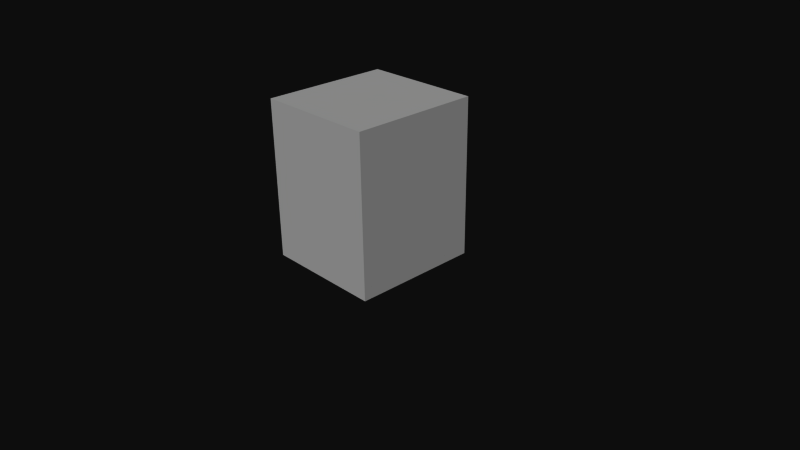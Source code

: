# Source: death.blend  (saved by Blender 2.62.0; exported with 4.5.12 LTS)
import bpy
from mathutils import Matrix  # noqa: F401  (used for matrix-valued properties, if any)

bpy.ops.wm.read_factory_settings(use_empty=True)
scene = bpy.context.scene
scene.name = 'Scene'

# ---- collections
col_collection_1 = bpy.data.collections.new('Collection 1'); scene.collection.children.link(col_collection_1)

# ---- world
world_world = bpy.data.worlds.new('World'); scene.world = world_world
world_world.color = (0.05088, 0.05088, 0.05088)
world_world.use_sun_shadow = False
world_world.sun_shadow_jitter_overblur = 0.0
world_world.cycles.sampling_method = 'MANUAL'
world_world.cycles.sample_map_resolution = 256

# ---- cameras
cam_camera = bpy.data.cameras.new('Camera')
cam_camera.clip_end = 100.0
cam_camera.lens = 35.0
cam_camera.sensor_width = 32.0
cam_camera.sensor_height = 18.0
cam_camera.ortho_scale = 7.314
cam_camera.dof.focus_distance = 0.0
cam_camera.dof.aperture_fstop = 128.0

# ---- meshes
me_cube_008 = bpy.data.meshes.new('Cube.008')
me_cube_008.from_pydata([(1.0, 1.0, -1.0), (1.0, -1.0, -1.0), (-1.0, -1.0, -1.0), (-1.0, 1.0, -1.0), (1.0, 1.0, 1.0), (1.0, -1.0, 1.0), (-1.0, -1.0, 1.0), (-1.0, 1.0, 1.0)], [], [(0, 1, 2, 3), (4, 7, 6, 5), (0, 4, 5, 1), (1, 5, 6, 2), (2, 6, 7, 3), (4, 0, 3, 7)])
_uv = me_cube_008.uv_layers.new(name='UVMap')
_uv.uv.foreach_set('vector', [0.6656, 0.3333, 0.6667, 0.6656, 0.3344, 0.6667, 0.3333, 0.3344, 1.0, 0.001019, 0.999, 0.3333, 0.6667, 0.3323, 0.6677, 1.585e-07, 0.999, 0.3333, 1.0, 0.6656, 0.6677, 0.6667, 0.6667, 0.3344, 0.00102, 0.6667, 1.585e-07, 0.3344, 0.3323, 0.3333, 0.3333, 0.6656, 0.3333, 0.3323, 0.00102, 0.3333, 0.0, 0.00102, 0.3323, 0.0, 0.3333, 0.001019, 0.6656, 0.0, 0.6667, 0.3323, 0.3344, 0.3333])
me_cube_008.use_remesh_preserve_volume = False
me_cube_008.use_remesh_preserve_attributes = False
me_cube_008.use_mirror_vertex_groups = False
me_cube_008.update()
me_cube_007 = bpy.data.meshes.new('Cube.007')
me_cube_007.from_pydata([(1.0, 1.0, -1.0), (1.0, -1.0, -1.0), (-1.0, -1.0, -1.0), (-1.0, 1.0, -1.0), (1.0, 1.0, 1.0), (1.0, -1.0, 1.0), (-1.0, -1.0, 1.0), (-1.0, 1.0, 1.0)], [], [(0, 1, 2, 3), (4, 7, 6, 5), (0, 4, 5, 1), (1, 5, 6, 2), (2, 6, 7, 3), (4, 0, 3, 7)])
_uv = me_cube_007.uv_layers.new(name='UVMap')
_uv.uv.foreach_set('vector', [0.6656, 0.3333, 0.6667, 0.6656, 0.3344, 0.6667, 0.3333, 0.3344, 1.0, 0.001019, 0.999, 0.3333, 0.6667, 0.3323, 0.6677, 1.585e-07, 0.999, 0.3333, 1.0, 0.6656, 0.6677, 0.6667, 0.6667, 0.3344, 0.00102, 0.6667, 1.585e-07, 0.3344, 0.3323, 0.3333, 0.3333, 0.6656, 0.3333, 0.3323, 0.00102, 0.3333, 0.0, 0.00102, 0.3323, 0.0, 0.3333, 0.001019, 0.6656, 0.0, 0.6667, 0.3323, 0.3344, 0.3333])
me_cube_007.use_remesh_preserve_volume = False
me_cube_007.use_remesh_preserve_attributes = False
me_cube_007.use_mirror_vertex_groups = False
me_cube_007.update()
me_icosphere_001 = bpy.data.meshes.new('Icosphere.001')
me_icosphere_001.from_pydata([(0.0, 0.0, -0.25), (0.1809, -0.1314, -0.1118), (-0.0691, -0.2127, -0.1118), (-0.2236, 0.0, -0.1118), (-0.0691, 0.2127, -0.1118), (0.1809, 0.1314, -0.1118), (0.0691, -0.2127, 0.1118), (-0.1809, -0.1314, 0.1118), (-0.1809, 0.1314, 0.1118), (0.0691, 0.2127, 0.1118), (0.2236, 0.0, 0.1118), (0.0, 0.0, 0.25)], [], [(2, 0, 1), (1, 0, 5), (3, 0, 2), (4, 0, 3), (5, 0, 4), (1, 5, 10), (2, 1, 6), (3, 2, 7), (4, 3, 8), (5, 4, 9), (6, 1, 10), (7, 2, 6), (8, 3, 7), (9, 4, 8), (10, 5, 9), (6, 10, 11), (7, 6, 11), (8, 7, 11), (9, 8, 11), (10, 9, 11)])
_uv = me_icosphere_001.uv_layers.new(name='UVMap')
_uv.uv.foreach_set('vector', [0.0, 0.15, 0.1724, 0.0501, 0.1398, 0.292, 0.1398, 0.292, 0.1724, 0.0501, 0.3656, 0.1993, 0.5773, 0.4666, 0.7618, 0.3913, 0.7885, 0.5888, 0.1541, 0.5888, 0.1808, 0.3913, 0.3653, 0.4666, 0.3656, 0.1993, 0.1724, 0.0501, 0.3653, 0.0, 0.1398, 0.292, 0.3656, 0.1993, 0.3125, 0.3913, 0.3927, 0.3913, 0.577, 0.4669, 0.3656, 0.5887, 0.5773, 0.4666, 0.7885, 0.5888, 0.577, 0.7106, 0.1541, 0.5888, 0.3653, 0.4666, 0.3656, 0.7106, 0.7885, 0.4669, 0.9729, 0.3913, 1.0, 0.5887, 0.3656, 0.5887, 0.577, 0.4669, 0.5768, 0.711, 0.577, 0.7106, 0.7885, 0.5888, 0.7614, 0.7862, 0.3656, 0.1921, 0.4186, 0.0, 0.5913, 0.09938, 0.1812, 0.7862, 0.1541, 0.5888, 0.3656, 0.7106, 0.7888, 0.711, 0.7885, 0.4669, 1.0, 0.5887, 0.3656, 0.5887, 0.5768, 0.711, 0.3923, 0.7862, 0.5913, 0.09938, 0.7311, 0.2413, 0.5587, 0.3412, 0.3656, 0.1921, 0.5913, 0.09938, 0.5587, 0.3412, 0.3659, 0.3913, 0.3656, 0.1921, 0.5587, 0.3412, 0.7888, 0.711, 1.0, 0.5887, 0.9733, 0.7862])
me_icosphere_001.use_remesh_preserve_volume = False
me_icosphere_001.use_remesh_preserve_attributes = False
me_icosphere_001.use_mirror_vertex_groups = False
me_icosphere_001.update()
me_icosphere = bpy.data.meshes.new('Icosphere')
me_icosphere.from_pydata([(0.0, 0.0, -0.5), (0.3618, -0.2629, -0.2236), (-0.1382, -0.4253, -0.2236), (-0.4472, 0.0, -0.2236), (-0.1382, 0.4253, -0.2236), (0.3618, 0.2629, -0.2236), (0.1382, -0.4253, 0.2236), (-0.3618, -0.2629, 0.2236), (-0.3618, 0.2629, 0.2236), (0.1382, 0.4253, 0.2236), (0.4472, 0.0, 0.2236), (0.0, 0.0, 0.5), (-0.08123, -0.25, -0.4253), (0.2127, -0.1545, -0.4253), (0.1314, -0.4045, -0.2629), (0.2127, 0.1545, -0.4253), (0.4253, 0.0, -0.2629), (-0.2629, 0.0, -0.4253), (-0.3441, -0.25, -0.2629), (-0.08123, 0.25, -0.4253), (-0.3441, 0.25, -0.2629), (0.1314, 0.4045, -0.2629), (0.4755, 0.1545, 0.0), (0.4755, -0.1545, 0.0), (0.2939, -0.4045, 0.0), (0.0, -0.5, 0.0), (-0.2939, -0.4045, 0.0), (-0.4755, -0.1545, 0.0), (-0.4755, 0.1545, 0.0), (-0.2939, 0.4045, 0.0), (0.0, 0.5, 0.0), (0.2939, 0.4045, 0.0), (0.3441, -0.25, 0.2629), (-0.1314, -0.4045, 0.2629), (-0.4253, 0.0, 0.2629), (-0.1314, 0.4045, 0.2629), (0.3441, 0.25, 0.2629), (0.2629, 0.0, 0.4253), (0.08123, -0.25, 0.4253), (-0.2127, -0.1545, 0.4253), (-0.2127, 0.1545, 0.4253), (0.08123, 0.25, 0.4253), (-0.1141, -0.351, -0.3373), (-0.04222, -0.1299, -0.481), (0.1105, -0.08031, -0.481), (0.2986, -0.2169, -0.3373), (-0.003513, -0.4313, -0.2529), (0.2564, -0.3469, -0.2529), (0.1105, 0.08031, -0.481), (0.2986, 0.2169, -0.3373), (0.4091, -0.1366, -0.2529), (0.4091, 0.1366, -0.2529), (-0.3691, 0.0, -0.3373), (-0.1366, 0.0, -0.481), (-0.4113, -0.1299, -0.2529), (-0.2507, -0.351, -0.2529), (-0.1141, 0.351, -0.3373), (-0.04222, 0.1299, -0.481), (-0.2507, 0.351, -0.2529), (-0.4113, 0.1299, -0.2529), (-0.003513, 0.4313, -0.2529), (0.2564, 0.3469, -0.2529), (0.4796, 0.08031, 0.1162), (0.4352, 0.2169, -0.1162), (0.4796, -0.08031, 0.1162), (0.4352, -0.2169, -0.1162), (0.2246, -0.4313, 0.1162), (0.3408, -0.3469, -0.1162), (0.07183, -0.481, 0.1162), (-0.07183, -0.481, -0.1162), (-0.3408, -0.3469, 0.1162), (-0.2246, -0.4313, -0.1162), (-0.4796, -0.08031, -0.1162), (-0.4352, -0.2169, 0.1162), (-0.4796, 0.08031, -0.1162), (-0.4352, 0.2169, 0.1162), (-0.2246, 0.4313, -0.1162), (-0.3408, 0.3469, 0.1162), (-0.07183, 0.481, -0.1162), (0.07183, 0.481, 0.1162), (0.2246, 0.4313, 0.1162), (0.3408, 0.3469, -0.1162), (0.4113, -0.1299, 0.2529), (0.2507, -0.351, 0.2529), (-0.2564, -0.3469, 0.2529), (0.003513, -0.4313, 0.2529), (-0.4091, -0.1366, 0.2529), (-0.4091, 0.1366, 0.2529), (0.003513, 0.4313, 0.2529), (-0.2564, 0.3469, 0.2529), (0.4113, 0.1299, 0.2529), (0.2507, 0.351, 0.2529), (0.1366, 0.0, 0.481), (0.3691, 0.0, 0.3373), (0.04222, -0.1299, 0.481), (0.1141, -0.351, 0.3373), (-0.1105, -0.08031, 0.481), (-0.2986, -0.2169, 0.3373), (-0.1105, 0.08031, 0.481), (-0.2986, 0.2169, 0.3373), (0.04222, 0.1299, 0.481), (0.1141, 0.351, 0.3373), (0.0264, -0.3441, -0.3618), (0.0691, -0.2127, -0.4472), (0.1809, -0.2939, -0.3618), (0.3354, -0.08123, -0.3618), (0.2236, 0.0, -0.4472), (0.3354, 0.08123, -0.3618), (-0.3191, -0.1314, -0.3618), (-0.1809, -0.1314, -0.4472), (-0.2236, -0.2629, -0.3618), (-0.2236, 0.2629, -0.3618), (-0.1809, 0.1314, -0.4472), (-0.3191, 0.1314, -0.3618), (0.1809, 0.2939, -0.3618), (0.0691, 0.2127, -0.4472), (0.0264, 0.3441, -0.3618), (0.4736, -0.08123, -0.1382), (0.4736, 0.08123, -0.1382), (0.5, 0.0, 0.0), (0.0691, -0.4755, -0.1382), (0.2236, -0.4253, -0.1382), (0.1545, -0.4755, 0.0), (-0.4309, -0.2127, -0.1382), (-0.3354, -0.3441, -0.1382), (-0.4045, -0.2939, 0.0), (-0.3354, 0.3441, -0.1382), (-0.4309, 0.2127, -0.1382), (-0.4045, 0.2939, 0.0), (0.2236, 0.4253, -0.1382), (0.0691, 0.4755, -0.1382), (0.1545, 0.4755, 0.0), (0.3354, -0.3441, 0.1382), (0.4045, -0.2939, 0.0), (0.4309, -0.2127, 0.1382), (-0.2236, -0.4253, 0.1382), (-0.1545, -0.4755, 0.0), (-0.0691, -0.4755, 0.1382), (-0.4736, 0.08123, 0.1382), (-0.5, 0.0, 0.0), (-0.4736, -0.08123, 0.1382), (-0.0691, 0.4755, 0.1382), (-0.1545, 0.4755, 0.0), (-0.2236, 0.4253, 0.1382), (0.4309, 0.2127, 0.1382), (0.4045, 0.2939, 0.0), (0.3354, 0.3441, 0.1382), (0.2236, -0.2629, 0.3618), (0.3191, -0.1314, 0.3618), (0.1809, -0.1314, 0.4472), (-0.1809, -0.2939, 0.3618), (-0.0264, -0.3441, 0.3618), (-0.0691, -0.2127, 0.4472), (-0.3354, 0.08123, 0.3618), (-0.3354, -0.08123, 0.3618), (-0.2236, 0.0, 0.4472), (-0.0264, 0.3441, 0.3618), (-0.1809, 0.2939, 0.3618), (-0.0691, 0.2127, 0.4472), (0.3191, 0.1314, 0.3618), (0.2236, 0.2629, 0.3618), (0.1809, 0.1314, 0.4472)], [], [(102, 14, 46), (46, 42, 102), (12, 102, 42), (42, 46, 2), (102, 12, 103), (103, 104, 102), (14, 102, 104), (104, 103, 13), (45, 1, 47), (47, 104, 45), (13, 45, 104), (104, 47, 14), (44, 13, 103), (103, 43, 44), (0, 44, 43), (43, 103, 12), (105, 16, 50), (50, 45, 105), (13, 105, 45), (45, 50, 1), (105, 13, 106), (106, 107, 105), (16, 105, 107), (107, 106, 15), (49, 5, 51), (51, 107, 49), (15, 49, 107), (107, 51, 16), (48, 15, 106), (106, 44, 48), (0, 48, 44), (44, 106, 13), (108, 18, 54), (54, 52, 108), (17, 108, 52), (52, 54, 3), (108, 17, 109), (109, 110, 108), (18, 108, 110), (110, 109, 12), (42, 2, 55), (55, 110, 42), (12, 42, 110), (110, 55, 18), (43, 12, 109), (109, 53, 43), (0, 43, 53), (53, 109, 17), (111, 20, 58), (58, 56, 111), (19, 111, 56), (56, 58, 4), (111, 19, 112), (112, 113, 111), (20, 111, 113), (113, 112, 17), (52, 3, 59), (59, 113, 52), (17, 52, 113), (113, 59, 20), (53, 17, 112), (112, 57, 53), (0, 53, 57), (57, 112, 19), (114, 21, 61), (61, 49, 114), (15, 114, 49), (49, 61, 5), (114, 15, 115), (115, 116, 114), (21, 114, 116), (116, 115, 19), (56, 4, 60), (60, 116, 56), (19, 56, 116), (116, 60, 21), (57, 19, 115), (115, 48, 57), (0, 57, 48), (48, 115, 15), (117, 23, 65), (65, 50, 117), (16, 117, 50), (50, 65, 1), (117, 16, 118), (118, 119, 117), (23, 117, 119), (119, 118, 22), (62, 10, 64), (64, 119, 62), (22, 62, 119), (119, 64, 23), (63, 22, 118), (118, 51, 63), (5, 63, 51), (51, 118, 16), (120, 25, 69), (69, 46, 120), (14, 120, 46), (46, 69, 2), (120, 14, 121), (121, 122, 120), (25, 120, 122), (122, 121, 24), (66, 6, 68), (68, 122, 66), (24, 66, 122), (122, 68, 25), (67, 24, 121), (121, 47, 67), (1, 67, 47), (47, 121, 14), (123, 27, 72), (72, 54, 123), (18, 123, 54), (54, 72, 3), (123, 18, 124), (124, 125, 123), (27, 123, 125), (125, 124, 26), (70, 7, 73), (73, 125, 70), (26, 70, 125), (125, 73, 27), (71, 26, 124), (124, 55, 71), (2, 71, 55), (55, 124, 18), (126, 29, 76), (76, 58, 126), (20, 126, 58), (58, 76, 4), (126, 20, 127), (127, 128, 126), (29, 126, 128), (128, 127, 28), (75, 8, 77), (77, 128, 75), (28, 75, 128), (128, 77, 29), (74, 28, 127), (127, 59, 74), (3, 74, 59), (59, 127, 20), (129, 31, 81), (81, 61, 129), (21, 129, 61), (61, 81, 5), (129, 21, 130), (130, 131, 129), (31, 129, 131), (131, 130, 30), (79, 9, 80), (80, 131, 79), (30, 79, 131), (131, 80, 31), (78, 30, 130), (130, 60, 78), (4, 78, 60), (60, 130, 21), (132, 32, 83), (83, 66, 132), (24, 132, 66), (66, 83, 6), (132, 24, 133), (133, 134, 132), (32, 132, 134), (134, 133, 23), (64, 10, 82), (82, 134, 64), (23, 64, 134), (134, 82, 32), (65, 23, 133), (133, 67, 65), (1, 65, 67), (67, 133, 24), (135, 33, 84), (84, 70, 135), (26, 135, 70), (70, 84, 7), (135, 26, 136), (136, 137, 135), (33, 135, 137), (137, 136, 25), (68, 6, 85), (85, 137, 68), (25, 68, 137), (137, 85, 33), (69, 25, 136), (136, 71, 69), (2, 69, 71), (71, 136, 26), (138, 34, 87), (87, 75, 138), (28, 138, 75), (75, 87, 8), (138, 28, 139), (139, 140, 138), (34, 138, 140), (140, 139, 27), (73, 7, 86), (86, 140, 73), (27, 73, 140), (140, 86, 34), (72, 27, 139), (139, 74, 72), (3, 72, 74), (74, 139, 28), (141, 35, 88), (88, 79, 141), (30, 141, 79), (79, 88, 9), (141, 30, 142), (142, 143, 141), (35, 141, 143), (143, 142, 29), (77, 8, 89), (89, 143, 77), (29, 77, 143), (143, 89, 35), (76, 29, 142), (142, 78, 76), (4, 76, 78), (78, 142, 30), (144, 36, 90), (90, 62, 144), (22, 144, 62), (62, 90, 10), (144, 22, 145), (145, 146, 144), (36, 144, 146), (146, 145, 31), (80, 9, 91), (91, 146, 80), (31, 80, 146), (146, 91, 36), (81, 31, 145), (145, 63, 81), (5, 81, 63), (63, 145, 22), (147, 38, 95), (95, 83, 147), (32, 147, 83), (83, 95, 6), (147, 32, 148), (148, 149, 147), (38, 147, 149), (149, 148, 37), (92, 11, 94), (94, 149, 92), (37, 92, 149), (149, 94, 38), (93, 37, 148), (148, 82, 93), (10, 93, 82), (82, 148, 32), (150, 39, 97), (97, 84, 150), (33, 150, 84), (84, 97, 7), (150, 33, 151), (151, 152, 150), (39, 150, 152), (152, 151, 38), (94, 11, 96), (96, 152, 94), (38, 94, 152), (152, 96, 39), (95, 38, 151), (151, 85, 95), (6, 95, 85), (85, 151, 33), (153, 40, 99), (99, 87, 153), (34, 153, 87), (87, 99, 8), (153, 34, 154), (154, 155, 153), (40, 153, 155), (155, 154, 39), (96, 11, 98), (98, 155, 96), (39, 96, 155), (155, 98, 40), (97, 39, 154), (154, 86, 97), (7, 97, 86), (86, 154, 34), (156, 41, 101), (101, 88, 156), (35, 156, 88), (88, 101, 9), (156, 35, 157), (157, 158, 156), (41, 156, 158), (158, 157, 40), (98, 11, 100), (100, 158, 98), (40, 98, 158), (158, 100, 41), (99, 40, 157), (157, 89, 99), (8, 99, 89), (89, 157, 35), (159, 37, 93), (93, 90, 159), (36, 159, 90), (90, 93, 10), (159, 36, 160), (160, 161, 159), (37, 159, 161), (161, 160, 41), (100, 11, 92), (92, 161, 100), (41, 100, 161), (161, 92, 37), (101, 41, 160), (160, 91, 101), (9, 101, 91), (91, 160, 36)])
_uv = me_icosphere.uv_layers.new(name='UVMap')
_uv.uv.foreach_set('vector', [0.3283, 0.04429, 0.3967, 0.06501, 0.3758, 0.0914, 0.3758, 0.0914, 0.3007, 0.08033, 0.3283, 0.04429, 0.2522, 0.04373, 0.3283, 0.04429, 0.3007, 0.08033, 0.3007, 0.08033, 0.3758, 0.0914, 0.3453, 0.1299, 0.3283, 0.04429, 0.2522, 0.04373, 0.2705, 0.01011, 0.2705, 0.01011, 0.3465, 0.0213, 0.3283, 0.04429, 0.3967, 0.06501, 0.3283, 0.04429, 0.3465, 0.0213, 0.3465, 0.0213, 0.2705, 0.01011, 0.2869, 0.0, 0.6507, 0.01893, 0.5957, 0.05548, 0.5936, 0.05273, 0.4064, 0.05273, 0.3465, 0.0213, 0.3493, 0.01893, 0.2869, 0.0, 0.3493, 0.01893, 0.3465, 0.0213, 0.3465, 0.0213, 0.4064, 0.05273, 0.3967, 0.06501, 0.2216, 0.0001159, 0.2869, 0.0, 0.2705, 0.01011, 0.2705, 0.01011, 0.2036, 0.02285, 0.2216, 0.0001159, 0.1584, 0.01927, 0.2216, 0.0001159, 0.2036, 0.02285, 0.2036, 0.02285, 0.2705, 0.01011, 0.2522, 0.04373, 0.7004, 0.01438, 0.6926, 0.05186, 0.64, 0.04589, 0.64, 0.04589, 0.6507, 0.01893, 0.7004, 0.01438, 0.7131, 0.0, 0.7004, 0.01438, 0.6507, 0.01893, 0.6507, 0.01893, 0.64, 0.04589, 0.5957, 0.05548, 0.7004, 0.01438, 0.7131, 0.0, 0.7764, 0.003197, 0.7764, 0.003197, 0.7656, 0.03046, 0.7004, 0.01438, 0.6926, 0.05186, 0.7004, 0.01438, 0.7656, 0.03046, 0.7656, 0.03046, 0.7764, 0.003197, 0.8371, 0.03058, 0.8247, 0.06187, 0.8066, 0.1075, 0.7496, 0.07293, 0.7496, 0.07293, 0.7656, 0.03046, 0.8247, 0.06187, 0.8371, 0.03058, 0.8247, 0.06187, 0.7656, 0.03046, 0.7656, 0.03046, 0.7496, 0.07293, 0.6926, 0.05186, 0.8428, 0.01601, 0.8371, 0.03058, 0.7764, 0.003197, 0.7764, 0.003197, 0.7784, 0.0001159, 0.8428, 0.01601, 0.1584, 0.01927, 0.1572, 0.01601, 0.2216, 0.0001159, 0.7784, 0.0001159, 0.7764, 0.003197, 0.7131, 0.0, 0.1573, 0.1278, 0.2167, 0.1663, 0.1537, 0.195, 0.1537, 0.195, 0.09665, 0.1612, 0.1573, 0.1278, 0.1069, 0.1013, 0.1573, 0.1278, 0.09665, 0.1612, 0.09665, 0.1612, 0.1537, 0.195, 0.09808, 0.2279, 0.1573, 0.1278, 0.1069, 0.1013, 0.1759, 0.06339, 0.1759, 0.06339, 0.2337, 0.09756, 0.1573, 0.1278, 0.2167, 0.1663, 0.1573, 0.1278, 0.2337, 0.09756, 0.2337, 0.09756, 0.1759, 0.06339, 0.2522, 0.04373, 0.3007, 0.08033, 0.3453, 0.1299, 0.2823, 0.1441, 0.2823, 0.1441, 0.2337, 0.09756, 0.3007, 0.08033, 0.2522, 0.04373, 0.3007, 0.08033, 0.2337, 0.09756, 0.2337, 0.09756, 0.2823, 0.1441, 0.2167, 0.1663, 0.2036, 0.02285, 0.2522, 0.04373, 0.1759, 0.06339, 0.1759, 0.06339, 0.128, 0.05279, 0.2036, 0.02285, 0.1584, 0.01927, 0.2036, 0.02285, 0.128, 0.05279, 0.128, 0.05279, 0.1759, 0.06339, 0.1069, 0.1013, 0.02284, 0.1496, 0.01622, 0.2158, 0.0007156, 0.2135, 0.0007156, 0.2135, 0.01916, 0.1498, 0.02284, 0.1496, 0.0517, 0.0932, 0.02284, 0.1496, 0.01916, 0.1498, 0.9808, 0.1498, 0.9993, 0.2135, 0.9958, 0.214, 0.02284, 0.1496, 0.0517, 0.0932, 0.07051, 0.0894, 0.07051, 0.0894, 0.05186, 0.1539, 0.02284, 0.1496, 0.01622, 0.2158, 0.02284, 0.1496, 0.05186, 0.1539, 0.05186, 0.1539, 0.07051, 0.0894, 0.1069, 0.1013, 0.09665, 0.1612, 0.09808, 0.2279, 0.04952, 0.2207, 0.04952, 0.2207, 0.05186, 0.1539, 0.09665, 0.1612, 0.1069, 0.1013, 0.09665, 0.1612, 0.05186, 0.1539, 0.05186, 0.1539, 0.04952, 0.2207, 0.01622, 0.2158, 0.128, 0.05279, 0.1069, 0.1013, 0.07051, 0.0894, 0.07051, 0.0894, 0.09934, 0.04856, 0.128, 0.05279, 0.1584, 0.01927, 0.128, 0.05279, 0.09934, 0.04856, 0.09934, 0.04856, 0.07051, 0.0894, 0.0517, 0.0932, 0.8892, 0.07946, 0.9277, 0.1451, 0.8718, 0.1214, 0.8718, 0.1214, 0.8247, 0.06187, 0.8892, 0.07946, 0.8371, 0.03058, 0.8892, 0.07946, 0.8247, 0.06187, 0.8247, 0.06187, 0.8718, 0.1214, 0.8066, 0.1075, 0.8892, 0.07946, 0.8371, 0.03058, 0.9, 0.0522, 0.9, 0.0522, 0.9477, 0.1124, 0.8892, 0.07946, 0.9277, 0.1451, 0.8892, 0.07946, 0.9477, 0.1124, 0.9477, 0.1124, 0.9, 0.0522, 0.9483, 0.0932, 0.9808, 0.1498, 0.9958, 0.214, 0.9702, 0.1768, 0.9702, 0.1768, 0.9477, 0.1124, 0.9808, 0.1498, 0.9483, 0.0932, 0.9808, 0.1498, 0.9477, 0.1124, 0.9477, 0.1124, 0.9702, 0.1768, 0.9277, 0.1451, 0.9007, 0.04856, 0.9483, 0.0932, 0.9, 0.0522, 0.9, 0.0522, 0.8428, 0.01601, 0.9007, 0.04856, 0.1584, 0.01927, 0.09934, 0.04856, 0.1572, 0.01601, 0.8428, 0.01601, 0.9, 0.0522, 0.8371, 0.03058, 0.6252, 0.09268, 0.57, 0.1489, 0.5763, 0.09634, 0.5763, 0.09634, 0.64, 0.04589, 0.6252, 0.09268, 0.6926, 0.05186, 0.6252, 0.09268, 0.64, 0.04589, 0.64, 0.04589, 0.5763, 0.09634, 0.5957, 0.05548, 0.6252, 0.09268, 0.6926, 0.05186, 0.6904, 0.1088, 0.6904, 0.1088, 0.6259, 0.1598, 0.6252, 0.09268, 0.57, 0.1489, 0.6252, 0.09268, 0.6259, 0.1598, 0.6259, 0.1598, 0.6904, 0.1088, 0.694, 0.1795, 0.6419, 0.2251, 0.5981, 0.2726, 0.5775, 0.2092, 0.5775, 0.2092, 0.6259, 0.1598, 0.6419, 0.2251, 0.694, 0.1795, 0.6419, 0.2251, 0.6259, 0.1598, 0.6259, 0.1598, 0.5775, 0.2092, 0.57, 0.1489, 0.7503, 0.1393, 0.694, 0.1795, 0.6904, 0.1088, 0.6904, 0.1088, 0.7496, 0.07293, 0.7503, 0.1393, 0.8066, 0.1075, 0.7503, 0.1393, 0.7496, 0.07293, 0.7496, 0.07293, 0.6904, 0.1088, 0.6926, 0.05186, 0.4326, 0.1269, 0.4505, 0.2008, 0.4038, 0.162, 0.4038, 0.162, 0.3758, 0.0914, 0.4326, 0.1269, 0.3967, 0.06501, 0.4326, 0.1269, 0.3758, 0.0914, 0.3758, 0.0914, 0.4038, 0.162, 0.3453, 0.1299, 0.4326, 0.1269, 0.3967, 0.06501, 0.4508, 0.1039, 0.4508, 0.1039, 0.4791, 0.1752, 0.4326, 0.1269, 0.4505, 0.2008, 0.4326, 0.1269, 0.4791, 0.1752, 0.4791, 0.1752, 0.4508, 0.1039, 0.4852, 0.157, 0.5, 0.2206, 0.4958, 0.2865, 0.482, 0.2434, 0.482, 0.2434, 0.4791, 0.1752, 0.5, 0.2206, 0.4852, 0.157, 0.5, 0.2206, 0.4791, 0.1752, 0.4791, 0.1752, 0.482, 0.2434, 0.4505, 0.2008, 0.4524, 0.1006, 0.4852, 0.157, 0.4508, 0.1039, 0.4508, 0.1039, 0.4064, 0.05273, 0.4524, 0.1006, 0.5957, 0.05548, 0.5476, 0.1006, 0.5936, 0.05273, 0.4064, 0.05273, 0.4508, 0.1039, 0.3967, 0.06501, 0.2031, 0.2433, 0.194, 0.321, 0.1419, 0.2754, 0.1419, 0.2754, 0.1537, 0.195, 0.2031, 0.2433, 0.2167, 0.1663, 0.2031, 0.2433, 0.1537, 0.195, 0.1537, 0.195, 0.1419, 0.2754, 0.09808, 0.2279, 0.2031, 0.2433, 0.2167, 0.1663, 0.2795, 0.2131, 0.2795, 0.2131, 0.2675, 0.2944, 0.2031, 0.2433, 0.194, 0.321, 0.2031, 0.2433, 0.2675, 0.2944, 0.2675, 0.2944, 0.2795, 0.2131, 0.3393, 0.2634, 0.3258, 0.3313, 0.3066, 0.393, 0.2503, 0.3612, 0.2503, 0.3612, 0.2675, 0.2944, 0.3258, 0.3313, 0.3393, 0.2634, 0.3258, 0.3313, 0.2675, 0.2944, 0.2675, 0.2944, 0.2503, 0.3612, 0.194, 0.321, 0.346, 0.1945, 0.3393, 0.2634, 0.2795, 0.2131, 0.2795, 0.2131, 0.2823, 0.1441, 0.346, 0.1945, 0.3453, 0.1299, 0.346, 0.1945, 0.2823, 0.1441, 0.2823, 0.1441, 0.2795, 0.2131, 0.2167, 0.1663, 0.003465, 0.2812, 0.01484, 0.3435, 0.0, 0.2799, 0.0, 0.2799, 0.0007156, 0.2135, 0.003465, 0.2812, 0.01622, 0.2158, 0.003465, 0.2812, 0.0007156, 0.2135, 0.9993, 0.2135, 1.0, 0.2799, 0.9958, 0.214, 0.003465, 0.2812, 0.01622, 0.2158, 0.03248, 0.2854, 0.03248, 0.2854, 0.03176, 0.3525, 0.003465, 0.2812, 0.01484, 0.3435, 0.003465, 0.2812, 0.03176, 0.3525, 0.03176, 0.3525, 0.03248, 0.2854, 0.07003, 0.3516, 0.07627, 0.4042, 0.09574, 0.445, 0.04759, 0.3999, 0.04759, 0.3999, 0.03176, 0.3525, 0.07627, 0.4042, 0.07003, 0.3516, 0.07627, 0.4042, 0.03176, 0.3525, 0.03176, 0.3525, 0.04759, 0.3999, 0.01484, 0.3435, 0.07749, 0.2913, 0.07003, 0.3516, 0.03248, 0.2854, 0.03248, 0.2854, 0.04952, 0.2207, 0.07749, 0.2913, 0.09808, 0.2279, 0.07749, 0.2913, 0.04952, 0.2207, 0.04952, 0.2207, 0.03248, 0.2854, 0.01622, 0.2158, 0.8904, 0.188, 0.8393, 0.2371, 0.8258, 0.1692, 0.8258, 0.1692, 0.8718, 0.1214, 0.8904, 0.188, 0.9277, 0.1451, 0.8904, 0.188, 0.8718, 0.1214, 0.8718, 0.1214, 0.8258, 0.1692, 0.8066, 0.1075, 0.8904, 0.188, 0.9277, 0.1451, 0.9489, 0.221, 0.9489, 0.221, 0.9024, 0.2694, 0.8904, 0.188, 0.8393, 0.2371, 0.8904, 0.188, 0.9024, 0.2694, 0.9024, 0.2694, 0.9489, 0.221, 0.9505, 0.2997, 0.9038, 0.3385, 0.8453, 0.3706, 0.846, 0.306, 0.846, 0.306, 0.9024, 0.2694, 0.9038, 0.3385, 0.9505, 0.2997, 0.9038, 0.3385, 0.9024, 0.2694, 0.9024, 0.2694, 0.846, 0.306, 0.8393, 0.2371, 0.982, 0.2572, 0.9505, 0.2997, 0.9489, 0.221, 0.9489, 0.221, 0.9702, 0.1768, 0.982, 0.2572, 0.9958, 0.214, 0.982, 0.2572, 0.9702, 0.1768, 0.9702, 0.1768, 0.9489, 0.221, 0.9277, 0.1451, 0.5035, 0.2194, 0.5162, 0.2847, 0.5007, 0.287, 0.5007, 0.287, 0.5, 0.2206, 0.5035, 0.2194, 0.5148, 0.157, 0.5035, 0.2194, 0.5, 0.2206, 0.5, 0.2206, 0.4993, 0.287, 0.4958, 0.2865, 0.5035, 0.2194, 0.5148, 0.157, 0.5318, 0.148, 0.5318, 0.148, 0.5325, 0.2151, 0.5035, 0.2194, 0.5162, 0.2847, 0.5035, 0.2194, 0.5325, 0.2151, 0.5325, 0.2151, 0.5318, 0.148, 0.57, 0.1489, 0.5775, 0.2092, 0.5981, 0.2726, 0.5495, 0.2798, 0.5495, 0.2798, 0.5325, 0.2151, 0.5775, 0.2092, 0.57, 0.1489, 0.5775, 0.2092, 0.5325, 0.2151, 0.5325, 0.2151, 0.5495, 0.2798, 0.5162, 0.2847, 0.5763, 0.09634, 0.57, 0.1489, 0.5318, 0.148, 0.5318, 0.148, 0.5476, 0.1006, 0.5763, 0.09634, 0.5957, 0.05548, 0.5763, 0.09634, 0.5476, 0.1006, 0.5476, 0.1006, 0.5318, 0.148, 0.5148, 0.157, 0.3904, 0.3125, 0.4277, 0.3554, 0.3718, 0.3791, 0.3718, 0.3791, 0.3258, 0.3313, 0.3904, 0.3125, 0.3393, 0.2634, 0.3904, 0.3125, 0.3258, 0.3313, 0.3258, 0.3313, 0.3718, 0.3791, 0.3066, 0.393, 0.3904, 0.3125, 0.3393, 0.2634, 0.4024, 0.2312, 0.4024, 0.2312, 0.4489, 0.2795, 0.3904, 0.3125, 0.4277, 0.3554, 0.3904, 0.3125, 0.4489, 0.2795, 0.4489, 0.2795, 0.4024, 0.2312, 0.4505, 0.2008, 0.482, 0.2434, 0.4958, 0.2865, 0.4702, 0.3238, 0.4702, 0.3238, 0.4489, 0.2795, 0.482, 0.2434, 0.4505, 0.2008, 0.482, 0.2434, 0.4489, 0.2795, 0.4489, 0.2795, 0.4702, 0.3238, 0.4277, 0.3554, 0.4038, 0.162, 0.4505, 0.2008, 0.4024, 0.2312, 0.4024, 0.2312, 0.346, 0.1945, 0.4038, 0.162, 0.3453, 0.1299, 0.4038, 0.162, 0.346, 0.1945, 0.346, 0.1945, 0.4024, 0.2312, 0.3393, 0.2634, 0.1252, 0.4078, 0.1926, 0.4487, 0.14, 0.4546, 0.14, 0.4546, 0.07627, 0.4042, 0.1252, 0.4078, 0.07003, 0.3516, 0.1252, 0.4078, 0.07627, 0.4042, 0.07627, 0.4042, 0.14, 0.4546, 0.09574, 0.445, 0.1252, 0.4078, 0.07003, 0.3516, 0.1259, 0.3407, 0.1259, 0.3407, 0.1904, 0.3918, 0.1252, 0.4078, 0.1926, 0.4487, 0.1252, 0.4078, 0.1904, 0.3918, 0.1904, 0.3918, 0.1259, 0.3407, 0.194, 0.321, 0.2503, 0.3612, 0.3066, 0.393, 0.2496, 0.4276, 0.2496, 0.4276, 0.1904, 0.3918, 0.2503, 0.3612, 0.194, 0.321, 0.2503, 0.3612, 0.1904, 0.3918, 0.1904, 0.3918, 0.2496, 0.4276, 0.1926, 0.4487, 0.1419, 0.2754, 0.194, 0.321, 0.1259, 0.3407, 0.1259, 0.3407, 0.07749, 0.2913, 0.1419, 0.2754, 0.09808, 0.2279, 0.1419, 0.2754, 0.07749, 0.2913, 0.07749, 0.2913, 0.1259, 0.3407, 0.07003, 0.3516, 0.9326, 0.3737, 0.8967, 0.4355, 0.8758, 0.4091, 0.8758, 0.4091, 0.9038, 0.3385, 0.9326, 0.3737, 0.9505, 0.2997, 0.9326, 0.3737, 0.9038, 0.3385, 0.9038, 0.3385, 0.8758, 0.4091, 0.8453, 0.3706, 0.9326, 0.3737, 0.9505, 0.2997, 0.9791, 0.3253, 0.9791, 0.3253, 0.9508, 0.3966, 0.9326, 0.3737, 0.8967, 0.4355, 0.9326, 0.3737, 0.9508, 0.3966, 0.9508, 0.3966, 0.9791, 0.3253, 0.9852, 0.3435, 0.04759, 0.3999, 0.09574, 0.445, 0.09356, 0.4478, 0.9064, 0.4478, 0.9508, 0.3966, 0.9524, 0.3999, 0.9852, 0.3435, 0.9524, 0.3999, 0.9508, 0.3966, 0.9508, 0.3966, 0.9064, 0.4478, 0.8967, 0.4355, 1.0, 0.2799, 0.9852, 0.3435, 0.9791, 0.3253, 0.9791, 0.3253, 0.982, 0.2572, 1.0, 0.2799, 0.9958, 0.214, 1.0, 0.2799, 0.982, 0.2572, 0.982, 0.2572, 0.9791, 0.3253, 0.9505, 0.2997, 0.7031, 0.2572, 0.7167, 0.3342, 0.6537, 0.3055, 0.6537, 0.3055, 0.6419, 0.2251, 0.7031, 0.2572, 0.694, 0.1795, 0.7031, 0.2572, 0.6419, 0.2251, 0.6419, 0.2251, 0.6537, 0.3055, 0.5981, 0.2726, 0.7031, 0.2572, 0.694, 0.1795, 0.7675, 0.2061, 0.7675, 0.2061, 0.7795, 0.2875, 0.7031, 0.2572, 0.7167, 0.3342, 0.7031, 0.2572, 0.7795, 0.2875, 0.7795, 0.2875, 0.7675, 0.2061, 0.8393, 0.2371, 0.846, 0.306, 0.8453, 0.3706, 0.7823, 0.3564, 0.7823, 0.3564, 0.7795, 0.2875, 0.846, 0.306, 0.8393, 0.2371, 0.846, 0.306, 0.7795, 0.2875, 0.7795, 0.2875, 0.7823, 0.3564, 0.7167, 0.3342, 0.8258, 0.1692, 0.8393, 0.2371, 0.7675, 0.2061, 0.7675, 0.2061, 0.7503, 0.1393, 0.8258, 0.1692, 0.8066, 0.1075, 0.8258, 0.1692, 0.7503, 0.1393, 0.7503, 0.1393, 0.7675, 0.2061, 0.694, 0.1795, 0.5228, 0.3509, 0.5517, 0.4073, 0.5192, 0.3507, 0.5192, 0.3507, 0.5007, 0.287, 0.5228, 0.3509, 0.5162, 0.2847, 0.5228, 0.3509, 0.5007, 0.287, 0.4993, 0.287, 0.4808, 0.3507, 0.4958, 0.2865, 0.5228, 0.3509, 0.5162, 0.2847, 0.5519, 0.3467, 0.5519, 0.3467, 0.5705, 0.4111, 0.5228, 0.3509, 0.5517, 0.4073, 0.5228, 0.3509, 0.5705, 0.4111, 0.5705, 0.4111, 0.5519, 0.3467, 0.6069, 0.3992, 0.628, 0.4477, 0.6584, 0.4812, 0.5993, 0.4519, 0.5993, 0.4519, 0.5705, 0.4111, 0.628, 0.4477, 0.6069, 0.3992, 0.628, 0.4477, 0.5705, 0.4111, 0.5705, 0.4111, 0.5993, 0.4519, 0.5517, 0.4073, 0.5966, 0.3393, 0.6069, 0.3992, 0.5519, 0.3467, 0.5519, 0.3467, 0.5495, 0.2798, 0.5966, 0.3393, 0.5981, 0.2726, 0.5966, 0.3393, 0.5495, 0.2798, 0.5495, 0.2798, 0.5519, 0.3467, 0.5162, 0.2847, 0.3892, 0.421, 0.3371, 0.4699, 0.3247, 0.4386, 0.3247, 0.4386, 0.3718, 0.3791, 0.3892, 0.421, 0.4277, 0.3554, 0.3892, 0.421, 0.3718, 0.3791, 0.3718, 0.3791, 0.3247, 0.4386, 0.3066, 0.393, 0.3892, 0.421, 0.4277, 0.3554, 0.4477, 0.3881, 0.4477, 0.3881, 0.4, 0.4483, 0.3892, 0.421, 0.3371, 0.4699, 0.3892, 0.421, 0.4, 0.4483, 0.4, 0.4483, 0.4477, 0.3881, 0.4483, 0.4073, 0.5993, 0.4519, 0.6584, 0.4812, 0.6572, 0.4845, 0.3428, 0.4845, 0.4, 0.4483, 0.4007, 0.4519, 0.4483, 0.4073, 0.4007, 0.4519, 0.4, 0.4483, 0.4, 0.4483, 0.3428, 0.4845, 0.3371, 0.4699, 0.4808, 0.3507, 0.4483, 0.4073, 0.4477, 0.3881, 0.4477, 0.3881, 0.4702, 0.3238, 0.4808, 0.3507, 0.4958, 0.2865, 0.4808, 0.3507, 0.4702, 0.3238, 0.4702, 0.3238, 0.4477, 0.3881, 0.4277, 0.3554, 0.2004, 0.4861, 0.2131, 0.5005, 0.1507, 0.4816, 0.1507, 0.4816, 0.14, 0.4546, 0.2004, 0.4861, 0.1926, 0.4487, 0.2004, 0.4861, 0.14, 0.4546, 0.14, 0.4546, 0.1507, 0.4816, 0.09574, 0.445, 0.2004, 0.4861, 0.1926, 0.4487, 0.2656, 0.47, 0.2656, 0.47, 0.2764, 0.4973, 0.2004, 0.4861, 0.2131, 0.5005, 0.2004, 0.4861, 0.2764, 0.4973, 0.2764, 0.4973, 0.2656, 0.47, 0.3371, 0.4699, 0.6572, 0.4845, 0.6584, 0.4812, 0.7216, 0.5004, 0.2784, 0.5004, 0.2764, 0.4973, 0.3428, 0.4845, 0.3371, 0.4699, 0.3428, 0.4845, 0.2764, 0.4973, 0.2764, 0.4973, 0.2784, 0.5004, 0.2131, 0.5005, 0.3247, 0.4386, 0.3371, 0.4699, 0.2656, 0.47, 0.2656, 0.47, 0.2496, 0.4276, 0.3247, 0.4386, 0.3066, 0.393, 0.3247, 0.4386, 0.2496, 0.4276, 0.2496, 0.4276, 0.2656, 0.47, 0.1926, 0.4487, 0.8283, 0.4562, 0.7522, 0.4568, 0.8007, 0.4202, 0.8007, 0.4202, 0.8758, 0.4091, 0.8283, 0.4562, 0.8967, 0.4355, 0.8283, 0.4562, 0.8758, 0.4091, 0.8758, 0.4091, 0.8007, 0.4202, 0.8453, 0.3706, 0.8283, 0.4562, 0.8967, 0.4355, 0.8465, 0.4792, 0.8465, 0.4792, 0.7705, 0.4904, 0.8283, 0.4562, 0.7522, 0.4568, 0.8283, 0.4562, 0.7705, 0.4904, 0.7705, 0.4904, 0.8465, 0.4792, 0.7869, 0.5005, 0.7216, 0.5004, 0.6584, 0.4812, 0.7036, 0.4777, 0.7036, 0.4777, 0.7705, 0.4904, 0.7216, 0.5004, 0.7869, 0.5005, 0.7216, 0.5004, 0.7705, 0.4904, 0.7705, 0.4904, 0.7036, 0.4777, 0.7522, 0.4568, 0.8493, 0.4816, 0.7869, 0.5005, 0.8465, 0.4792, 0.8465, 0.4792, 0.9064, 0.4478, 0.8493, 0.4816, 0.09574, 0.445, 0.1507, 0.4816, 0.09356, 0.4478, 0.9064, 0.4478, 0.8465, 0.4792, 0.8967, 0.4355, 0.6573, 0.3727, 0.6069, 0.3992, 0.5966, 0.3393, 0.5966, 0.3393, 0.6537, 0.3055, 0.6573, 0.3727, 0.7167, 0.3342, 0.6573, 0.3727, 0.6537, 0.3055, 0.6537, 0.3055, 0.5966, 0.3393, 0.5981, 0.2726, 0.6573, 0.3727, 0.7167, 0.3342, 0.7337, 0.4029, 0.7337, 0.4029, 0.6759, 0.4371, 0.6573, 0.3727, 0.6069, 0.3992, 0.6573, 0.3727, 0.6759, 0.4371, 0.6759, 0.4371, 0.7337, 0.4029, 0.7522, 0.4568, 0.7036, 0.4777, 0.6584, 0.4812, 0.628, 0.4477, 0.628, 0.4477, 0.6759, 0.4371, 0.7036, 0.4777, 0.7522, 0.4568, 0.7036, 0.4777, 0.6759, 0.4371, 0.6759, 0.4371, 0.628, 0.4477, 0.6069, 0.3992, 0.8007, 0.4202, 0.7522, 0.4568, 0.7337, 0.4029, 0.7337, 0.4029, 0.7823, 0.3564, 0.8007, 0.4202, 0.8453, 0.3706, 0.8007, 0.4202, 0.7823, 0.3564, 0.7823, 0.3564, 0.7337, 0.4029, 0.7167, 0.3342])
me_icosphere.use_remesh_preserve_volume = False
me_icosphere.use_remesh_preserve_attributes = False
me_icosphere.use_mirror_vertex_groups = False
me_icosphere.update()
me_cube_003 = bpy.data.meshes.new('Cube.003')
me_cube_003.from_pydata([(1.133, -1.0, 1.0), (-1.133, -1.0, 1.0), (-1.133, 31.0, 1.0), (1.133, 31.0, 1.0), (1.133, -1.0, 1.105), (-1.133, -1.0, 1.105), (-1.133, 31.0, 1.105), (1.133, 31.0, 1.105), (1.133, -1.0, -1.105), (-1.133, -1.0, -1.105), (-1.133, 31.0, -1.105), (1.133, 31.0, -1.105), (1.133, -1.0, -1.0), (-1.133, -1.0, -1.0), (-1.133, 31.0, -1.0), (1.133, 31.0, -1.0), (1.133, -1.0, -1.0), (1.0, -1.0, -1.0), (1.0, 31.0, -1.0), (1.133, 31.0, -1.0), (1.133, -1.0, 1.0), (1.0, -1.0, 1.0), (1.0, 31.0, 1.0), (1.133, 31.0, 1.0), (1.0, 1.0, -1.0), (1.0, -1.0, -1.0), (-1.0, -1.0, -1.0), (-1.0, 1.0, -1.0), (1.0, 1.0, 1.0), (1.0, -1.0, 1.0), (-1.0, -1.0, 1.0), (-1.0, 1.0, 1.0), (1.0, 31.0, -1.0), (1.0, 29.0, -1.0), (-1.0, 29.0, -1.0), (-1.0, 31.0, -1.0), (1.0, 31.0, 1.0), (1.0, 29.0, 1.0), (-1.0, 29.0, 1.0), (-1.0, 31.0, 1.0), (-1.0, -1.0, -1.0), (-1.133, -1.0, -1.0), (-1.133, 31.0, -1.0), (-1.0, 31.0, -1.0), (-1.0, -1.0, 1.0), (-1.133, -1.0, 1.0), (-1.133, 31.0, 1.0), (-1.0, 31.0, 1.0)], [], [(0, 1, 2, 3), (4, 7, 6, 5), (0, 4, 5, 1), (1, 5, 6, 2), (2, 6, 7, 3), (4, 0, 3, 7), (8, 9, 10, 11), (12, 15, 14, 13), (8, 12, 13, 9), (9, 13, 14, 10), (10, 14, 15, 11), (12, 8, 11, 15), (16, 17, 18, 19), (20, 23, 22, 21), (16, 20, 21, 17), (17, 21, 22, 18), (18, 22, 23, 19), (20, 16, 19, 23), (24, 25, 26, 27), (28, 31, 30, 29), (24, 28, 29, 25), (25, 29, 30, 26), (26, 30, 31, 27), (28, 24, 27, 31), (32, 33, 34, 35), (36, 39, 38, 37), (32, 36, 37, 33), (33, 37, 38, 34), (34, 38, 39, 35), (36, 32, 35, 39), (40, 41, 42, 43), (44, 47, 46, 45), (40, 44, 45, 41), (41, 45, 46, 42), (42, 46, 47, 43), (44, 40, 43, 47)])
_uv = me_cube_003.uv_layers.new(name='UVMap')
_uv.uv.foreach_set('vector', [0.2004, 1.356, 0.1043, 1.356, 0.1002, 0.0002933, 0.1962, 0.0, 0.3006, 1.356, 0.3047, 0.0, 0.4008, 0.0002934, 0.3966, 1.356, 0.9198, 0.521, 0.9153, 0.521, 0.915, 0.425, 0.9195, 0.425, 0.8042, 1.356, 0.7997, 1.356, 0.7955, 1.358e-05, 0.8, 0.0, 0.9245, 0.521, 0.9201, 0.521, 0.9198, 0.425, 0.9242, 0.425, 0.8214, 1.335e-05, 0.8259, 0.0, 0.83, 1.356, 0.8256, 1.356, 0.1002, 1.356, 0.004159, 1.356, 0.0, 0.0002933, 0.09603, 0.0, 0.2004, 1.356, 0.2045, 0.0, 0.3006, 0.0002934, 0.2964, 1.356, 0.9198, 0.266, 0.9153, 0.266, 0.915, 0.17, 0.9195, 0.17, 0.8128, 1.356, 0.8083, 1.356, 0.8042, 1.349e-05, 0.8086, 0.0, 0.9245, 0.266, 0.9201, 0.266, 0.9198, 0.17, 0.9242, 0.17, 0.8128, 1.335e-05, 0.8172, 0.0, 0.8214, 1.356, 0.8169, 1.356, 0.7759, 1.356, 0.7703, 1.356, 0.7661, 1.713e-05, 0.7718, 0.0, 0.7759, 1.356, 0.7801, 0.0, 0.7857, 1.705e-05, 0.7816, 1.356, 0.9153, 0.6799, 0.915, 0.5952, 0.9207, 0.5952, 0.9209, 0.6799, 0.5785, 1.356, 0.4938, 1.356, 0.4896, 0.0002595, 0.5744, 0.0, 0.9153, 0.1697, 0.915, 0.08501, 0.9207, 0.08499, 0.9209, 0.1697, 0.5785, 0.0002596, 0.6633, 0.0, 0.6674, 1.356, 0.5827, 1.356, 0.9147, 0.5099, 0.915, 0.5947, 0.8303, 0.5949, 0.83, 0.5102, 0.915, 0.7652, 0.9147, 0.8499, 0.83, 0.8497, 0.8303, 0.7649, 0.9147, 0.5949, 0.915, 0.6797, 0.8303, 0.6799, 0.83, 0.5952, 0.8303, 0.5099, 0.83, 0.4252, 0.9147, 0.425, 0.915, 0.5097, 0.915, 0.2547, 0.8303, 0.255, 0.83, 0.1702, 0.9147, 0.17, 0.9147, 0.255, 0.915, 0.3397, 0.8303, 0.34, 0.83, 0.2552, 0.915, 0.3402, 0.9997, 0.34, 1.0, 0.4247, 0.9153, 0.425, 0.915, 0.6802, 0.9147, 0.7649, 0.83, 0.7647, 0.8303, 0.6799, 0.9147, 0.34, 0.915, 0.4247, 0.8303, 0.425, 0.83, 0.3402, 0.915, 0.0002599, 0.9147, 0.08499, 0.83, 0.08473, 0.8303, 0.0, 0.9147, 0.08499, 0.915, 0.1697, 0.8303, 0.17, 0.83, 0.08525, 0.83, 0.8502, 0.9147, 0.8499, 0.915, 0.9346, 0.8303, 0.9349, 0.7661, 1.356, 0.7605, 1.356, 0.7563, 1.713e-05, 0.762, 0.0, 0.7857, 1.356, 0.7899, 0.0, 0.7955, 1.705e-05, 0.7914, 1.356, 0.9153, 0.7647, 0.915, 0.6799, 0.9207, 0.6799, 0.9209, 0.7647, 0.4896, 1.356, 0.4049, 1.356, 0.4008, 0.0002595, 0.4855, 0.0, 0.9153, 0.8497, 0.915, 0.7649, 0.9207, 0.7649, 0.9209, 0.8497, 0.6674, 0.0002596, 0.7522, 0.0, 0.7563, 1.356, 0.6716, 1.356])
me_cube_003.use_remesh_preserve_volume = False
me_cube_003.use_remesh_preserve_attributes = False
me_cube_003.use_mirror_vertex_groups = False
me_cube_003.update()

# ---- objects
ob_cube_001 = bpy.data.objects.new('Cube.001', me_cube_008)
ob_cube = bpy.data.objects.new('Cube', me_cube_007)
ob_icosphere_001 = bpy.data.objects.new('Icosphere.001', me_icosphere_001)
ob_icosphere = bpy.data.objects.new('Icosphere', me_icosphere)
ob_cube_002 = bpy.data.objects.new('Cube.002', me_cube_003)
ob_camera = bpy.data.objects.new('Camera', cam_camera)

# ---- transforms, parenting, visibility, modifiers, constraints
ob_cube_001.location = (0.0, 0.0, 1.0)
ob_cube_001.scale = (0.05, 0.05, 0.05)
ob_cube_001.lineart.crease_threshold = 0.0
ob_cube.location = (0.0, 0.0, 1.0)
ob_cube.scale = (0.25, 0.25, 0.25)
ob_cube.lineart.crease_threshold = 0.0
ob_icosphere_001.location = (0.0, 0.0, 1.0)
ob_icosphere_001.lineart.crease_threshold = 0.0
ob_icosphere.location = (0.0, 0.0, 1.0)
ob_icosphere.lineart.crease_threshold = 0.0
ob_cube_002.location = (0.75, 0.0, 1.05)
ob_cube_002.rotation_euler = (0.0, 0.0, 1.571)
ob_cube_002.scale = (0.75, 0.05, 0.95)
ob_cube_002.lineart.crease_threshold = 0.0
ob_camera.location = (7.481, -6.508, 5.344)
ob_camera.rotation_euler = (1.109, 0.01082, 0.8149)
ob_camera.lock_rotations_4d = False
ob_camera.empty_display_type = 'ARROWS'
ob_camera.color = (0.0, 0.0, 0.0, 0.0)
ob_camera.display_type = 'WIRE'
ob_camera.lineart.crease_threshold = 0.0

# ---- collection membership
col_collection_1.objects.link(ob_cube_001)
col_collection_1.objects.link(ob_cube)
col_collection_1.objects.link(ob_icosphere_001)
col_collection_1.objects.link(ob_icosphere)
col_collection_1.objects.link(ob_cube_002)
col_collection_1.objects.link(ob_camera)

# ---- scene / render settings (as saved in the file)
scene.camera = ob_camera
scene.frame_start = 1; scene.frame_end = 250; scene.frame_set(1)
scene.render.engine = 'BLENDER_EEVEE_NEXT'
scene.render.image_settings.color_mode = 'RGB'
scene.render.image_settings.compression = 90
scene.render.resolution_percentage = 50
scene.render.dither_intensity = 0.0
scene.render.bake_margin = 2
scene.render.bake_bias = 0.0
scene.cycles.use_denoising = False
scene.cycles.samples = 10
scene.cycles.sampling_pattern = 'TABULATED_SOBOL'
scene.cycles.light_sampling_threshold = 0.0
scene.cycles.use_adaptive_sampling = False
scene.cycles.use_light_tree = False
scene.cycles.blur_glossy = 0.0
scene.cycles.volume_bounces = 1
scene.cycles.pixel_filter_type = 'GAUSSIAN'
scene.cycles.sample_clamp_indirect = 0.0
scene.view_settings.view_transform = 'Raw'
bpy.context.view_layer.update()

# ---- added for rendering (the .blend has no usable light): sun
light_auto_sun = bpy.data.lights.new('AutoSun', 'SUN')
light_auto_sun.energy = 3.0
light_auto_sun.angle = 0.0523599
ob_auto_sun = bpy.data.objects.new('AutoSun', light_auto_sun)
scene.collection.objects.link(ob_auto_sun)
ob_auto_sun.rotation_euler = (0.872665, 0.174533, 0.523599)
bpy.context.view_layer.update()
